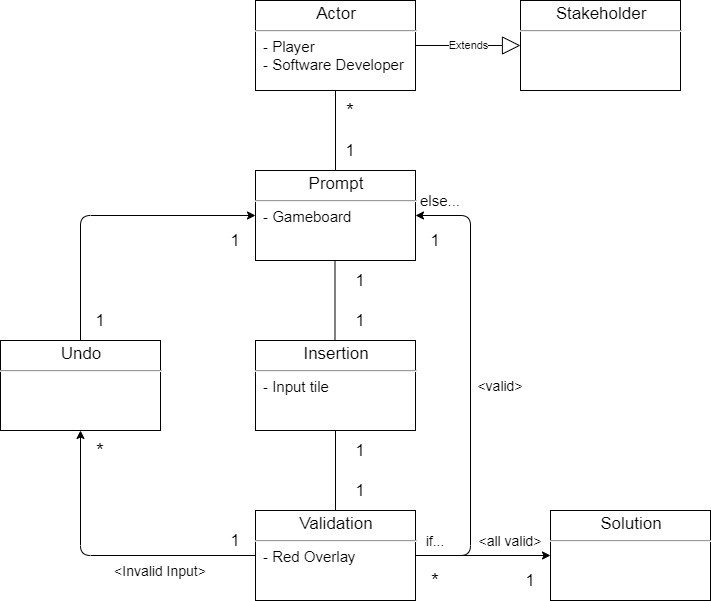

The diagram above was exported from draw.io. Its source (the exported page's mxGraphModel, read from the mxfile embedded in the PNG):
<mxGraphModel dx="1422" dy="785" grid="1" gridSize="10" guides="1" tooltips="1" connect="1" arrows="1" fold="1" page="1" pageScale="1" pageWidth="760" pageHeight="680" math="0" shadow="0">
  <root>
    <mxCell id="0" />
    <mxCell id="1" parent="0" />
    <mxCell id="8EvJ4065kVEAn8WzGC0s-11" value="&lt;p style=&quot;margin: 4px 0px 0px ; text-align: center&quot;&gt;&lt;font style=&quot;font-size: 17px&quot;&gt;Actor&lt;/font&gt;&lt;/p&gt;&lt;hr&gt;&lt;p style=&quot;margin: 0px 0px 0px 8px ; font-size: 15px&quot;&gt;- Player&lt;/p&gt;&lt;p style=&quot;margin: 0px 0px 0px 8px ; font-size: 15px&quot;&gt;- Software Developer&lt;/p&gt;&lt;p style=&quot;margin: 0px 0px 0px 8px ; font-size: 15px&quot;&gt;&lt;br&gt;&lt;/p&gt;" style="verticalAlign=top;align=left;overflow=fill;fontSize=12;fontFamily=Helvetica;html=1;" parent="1" vertex="1">
      <mxGeometry x="265" y="40" width="160" height="90" as="geometry" />
    </mxCell>
    <mxCell id="8EvJ4065kVEAn8WzGC0s-13" value="&lt;p style=&quot;margin: 4px 0px 0px ; text-align: center&quot;&gt;&lt;span style=&quot;font-size: 17px&quot;&gt;Prompt&lt;/span&gt;&lt;/p&gt;&lt;hr&gt;&lt;p style=&quot;margin: 0px ; margin-left: 8px&quot;&gt;&lt;font style=&quot;font-size: 15px&quot;&gt;- Gameboard&lt;/font&gt;&lt;/p&gt;" style="verticalAlign=top;align=left;overflow=fill;fontSize=12;fontFamily=Helvetica;html=1;" parent="1" vertex="1">
      <mxGeometry x="265" y="210" width="160" height="90" as="geometry" />
    </mxCell>
    <mxCell id="8EvJ4065kVEAn8WzGC0s-14" value="&lt;p style=&quot;margin: 4px 0px 0px ; text-align: center&quot;&gt;&lt;font style=&quot;font-size: 17px&quot;&gt;Stakeholder&lt;/font&gt;&lt;/p&gt;&lt;hr&gt;&lt;p style=&quot;margin: 0px ; margin-left: 8px&quot;&gt;&lt;br&gt;&lt;/p&gt;" style="verticalAlign=top;align=left;overflow=fill;fontSize=12;fontFamily=Helvetica;html=1;" parent="1" vertex="1">
      <mxGeometry x="530" y="40" width="160" height="90" as="geometry" />
    </mxCell>
    <mxCell id="8EvJ4065kVEAn8WzGC0s-15" value="&lt;p style=&quot;margin: 4px 0px 0px ; text-align: center&quot;&gt;&lt;font style=&quot;font-size: 17px&quot;&gt;Insertion&lt;/font&gt;&lt;/p&gt;&lt;hr&gt;&lt;p style=&quot;margin: 0px ; margin-left: 8px&quot;&gt;&lt;font style=&quot;font-size: 15px&quot;&gt;- Input tile&lt;/font&gt;&lt;/p&gt;" style="verticalAlign=top;align=left;overflow=fill;fontSize=12;fontFamily=Helvetica;html=1;" parent="1" vertex="1">
      <mxGeometry x="265" y="380" width="160" height="90" as="geometry" />
    </mxCell>
    <mxCell id="8EvJ4065kVEAn8WzGC0s-16" value="&lt;p style=&quot;margin: 4px 0px 0px ; text-align: center&quot;&gt;&lt;font style=&quot;font-size: 17px&quot;&gt;Validation&lt;/font&gt;&lt;/p&gt;&lt;hr&gt;&lt;p style=&quot;margin: 0px ; margin-left: 8px&quot;&gt;&lt;font style=&quot;font-size: 15px&quot;&gt;- Red Overlay&lt;/font&gt;&lt;/p&gt;" style="verticalAlign=top;align=left;overflow=fill;fontSize=12;fontFamily=Helvetica;html=1;" parent="1" vertex="1">
      <mxGeometry x="265" y="550" width="160" height="90" as="geometry" />
    </mxCell>
    <mxCell id="8EvJ4065kVEAn8WzGC0s-17" value="&lt;p style=&quot;margin: 4px 0px 0px ; text-align: center&quot;&gt;&lt;font style=&quot;font-size: 17px&quot;&gt;Solution&lt;/font&gt;&lt;/p&gt;&lt;hr&gt;&lt;p style=&quot;margin: 0px ; margin-left: 8px&quot;&gt;&lt;br&gt;&lt;/p&gt;" style="verticalAlign=top;align=left;overflow=fill;fontSize=12;fontFamily=Helvetica;html=1;" parent="1" vertex="1">
      <mxGeometry x="560" y="550" width="160" height="90" as="geometry" />
    </mxCell>
    <mxCell id="8EvJ4065kVEAn8WzGC0s-18" value="&lt;p style=&quot;margin: 4px 0px 0px ; text-align: center&quot;&gt;&lt;font style=&quot;font-size: 17px&quot;&gt;Undo&lt;/font&gt;&lt;/p&gt;&lt;hr&gt;&lt;p style=&quot;margin: 0px ; margin-left: 8px&quot;&gt;&lt;br&gt;&lt;/p&gt;" style="verticalAlign=top;align=left;overflow=fill;fontSize=12;fontFamily=Helvetica;html=1;" parent="1" vertex="1">
      <mxGeometry x="10" y="380" width="160" height="90" as="geometry" />
    </mxCell>
    <mxCell id="8EvJ4065kVEAn8WzGC0s-20" value="Extends" style="endArrow=block;endSize=16;endFill=0;html=1;entryX=0;entryY=0.5;entryDx=0;entryDy=0;exitX=1;exitY=0.5;exitDx=0;exitDy=0;" parent="1" source="8EvJ4065kVEAn8WzGC0s-11" target="8EvJ4065kVEAn8WzGC0s-14" edge="1">
      <mxGeometry width="160" relative="1" as="geometry">
        <mxPoint x="470" y="130" as="sourcePoint" />
        <mxPoint x="160" y="700" as="targetPoint" />
      </mxGeometry>
    </mxCell>
    <mxCell id="8EvJ4065kVEAn8WzGC0s-21" value="" style="endArrow=none;html=1;entryX=0.5;entryY=1;entryDx=0;entryDy=0;exitX=0.5;exitY=0;exitDx=0;exitDy=0;" parent="1" source="8EvJ4065kVEAn8WzGC0s-13" target="8EvJ4065kVEAn8WzGC0s-11" edge="1">
      <mxGeometry width="50" height="50" relative="1" as="geometry">
        <mxPoint y="750" as="sourcePoint" />
        <mxPoint x="50" y="700" as="targetPoint" />
      </mxGeometry>
    </mxCell>
    <mxCell id="8EvJ4065kVEAn8WzGC0s-22" value="" style="endArrow=none;html=1;entryX=0.5;entryY=1;entryDx=0;entryDy=0;exitX=0.5;exitY=0;exitDx=0;exitDy=0;" parent="1" edge="1">
      <mxGeometry width="50" height="50" relative="1" as="geometry">
        <mxPoint x="344.5" y="380" as="sourcePoint" />
        <mxPoint x="344.5" y="300" as="targetPoint" />
      </mxGeometry>
    </mxCell>
    <mxCell id="8EvJ4065kVEAn8WzGC0s-26" value="" style="endArrow=classic;html=1;entryX=0.5;entryY=1;entryDx=0;entryDy=0;exitX=0;exitY=0.5;exitDx=0;exitDy=0;" parent="1" source="8EvJ4065kVEAn8WzGC0s-16" target="8EvJ4065kVEAn8WzGC0s-18" edge="1">
      <mxGeometry width="50" height="50" relative="1" as="geometry">
        <mxPoint x="10" y="710" as="sourcePoint" />
        <mxPoint x="60" y="660" as="targetPoint" />
        <Array as="points">
          <mxPoint x="90" y="595" />
        </Array>
      </mxGeometry>
    </mxCell>
    <mxCell id="8EvJ4065kVEAn8WzGC0s-28" value="" style="endArrow=classic;html=1;entryX=0;entryY=0.5;entryDx=0;entryDy=0;exitX=0.5;exitY=0;exitDx=0;exitDy=0;" parent="1" source="8EvJ4065kVEAn8WzGC0s-18" target="8EvJ4065kVEAn8WzGC0s-13" edge="1">
      <mxGeometry width="50" height="50" relative="1" as="geometry">
        <mxPoint x="10" y="710" as="sourcePoint" />
        <mxPoint x="60" y="660" as="targetPoint" />
        <Array as="points">
          <mxPoint x="90" y="255" />
        </Array>
      </mxGeometry>
    </mxCell>
    <mxCell id="8EvJ4065kVEAn8WzGC0s-29" value="" style="endArrow=none;html=1;entryX=0.5;entryY=1;entryDx=0;entryDy=0;exitX=0.5;exitY=0;exitDx=0;exitDy=0;" parent="1" source="8EvJ4065kVEAn8WzGC0s-16" target="8EvJ4065kVEAn8WzGC0s-15" edge="1">
      <mxGeometry width="50" height="50" relative="1" as="geometry">
        <mxPoint x="10" y="710" as="sourcePoint" />
        <mxPoint x="60" y="660" as="targetPoint" />
      </mxGeometry>
    </mxCell>
    <mxCell id="8EvJ4065kVEAn8WzGC0s-32" value="" style="endArrow=classic;html=1;entryX=1;entryY=0.5;entryDx=0;entryDy=0;exitX=1;exitY=0.5;exitDx=0;exitDy=0;" parent="1" source="8EvJ4065kVEAn8WzGC0s-16" target="8EvJ4065kVEAn8WzGC0s-13" edge="1">
      <mxGeometry width="50" height="50" relative="1" as="geometry">
        <mxPoint x="10" y="710" as="sourcePoint" />
        <mxPoint x="60" y="660" as="targetPoint" />
        <Array as="points">
          <mxPoint x="480" y="595" />
          <mxPoint x="480" y="255" />
        </Array>
      </mxGeometry>
    </mxCell>
    <mxCell id="8EvJ4065kVEAn8WzGC0s-33" value="" style="endArrow=classic;html=1;entryX=0;entryY=0.5;entryDx=0;entryDy=0;exitX=1;exitY=0.5;exitDx=0;exitDy=0;" parent="1" source="8EvJ4065kVEAn8WzGC0s-16" target="8EvJ4065kVEAn8WzGC0s-17" edge="1">
      <mxGeometry width="50" height="50" relative="1" as="geometry">
        <mxPoint x="10" y="710" as="sourcePoint" />
        <mxPoint x="60" y="660" as="targetPoint" />
      </mxGeometry>
    </mxCell>
    <mxCell id="8EvJ4065kVEAn8WzGC0s-34" value="&lt;font style=&quot;font-size: 14px&quot;&gt;if...&lt;/font&gt;" style="text;html=1;strokeColor=none;fillColor=none;align=center;verticalAlign=middle;whiteSpace=wrap;rounded=0;" parent="1" vertex="1">
      <mxGeometry x="425" y="570" width="40" height="20" as="geometry" />
    </mxCell>
    <mxCell id="8EvJ4065kVEAn8WzGC0s-36" value="&lt;font style=&quot;font-size: 14px&quot;&gt;&amp;lt;all valid&amp;gt;&lt;/font&gt;" style="text;html=1;strokeColor=none;fillColor=none;align=center;verticalAlign=middle;whiteSpace=wrap;rounded=0;" parent="1" vertex="1">
      <mxGeometry x="480" y="570" width="80" height="20" as="geometry" />
    </mxCell>
    <mxCell id="8EvJ4065kVEAn8WzGC0s-37" value="&lt;font style=&quot;font-size: 15px&quot;&gt;else...&lt;/font&gt;" style="text;html=1;strokeColor=none;fillColor=none;align=center;verticalAlign=middle;whiteSpace=wrap;rounded=0;" parent="1" vertex="1">
      <mxGeometry x="430" y="230" width="40" height="20" as="geometry" />
    </mxCell>
    <mxCell id="8EvJ4065kVEAn8WzGC0s-38" value="&lt;font style=&quot;font-size: 20px&quot;&gt;*&lt;/font&gt;" style="text;html=1;strokeColor=none;fillColor=none;align=center;verticalAlign=middle;whiteSpace=wrap;rounded=0;" parent="1" vertex="1">
      <mxGeometry x="340" y="140" width="40" height="20" as="geometry" />
    </mxCell>
    <mxCell id="8EvJ4065kVEAn8WzGC0s-39" value="&lt;font style=&quot;font-size: 20px&quot;&gt;*&lt;/font&gt;" style="text;html=1;strokeColor=none;fillColor=none;align=center;verticalAlign=middle;whiteSpace=wrap;rounded=0;" parent="1" vertex="1">
      <mxGeometry x="90" y="480" width="40" height="20" as="geometry" />
    </mxCell>
    <mxCell id="8EvJ4065kVEAn8WzGC0s-40" value="&lt;font style=&quot;font-size: 20px&quot;&gt;*&lt;/font&gt;" style="text;html=1;strokeColor=none;fillColor=none;align=center;verticalAlign=middle;whiteSpace=wrap;rounded=0;" parent="1" vertex="1">
      <mxGeometry x="425" y="610" width="40" height="20" as="geometry" />
    </mxCell>
    <mxCell id="8EvJ4065kVEAn8WzGC0s-43" value="&lt;font style=&quot;font-size: 17px&quot;&gt;1&lt;/font&gt;" style="text;html=1;strokeColor=none;fillColor=none;align=center;verticalAlign=middle;whiteSpace=wrap;rounded=0;" parent="1" vertex="1">
      <mxGeometry x="520" y="610" width="40" height="20" as="geometry" />
    </mxCell>
    <mxCell id="8EvJ4065kVEAn8WzGC0s-48" value="&lt;font style=&quot;font-size: 17px&quot;&gt;1&lt;/font&gt;" style="text;html=1;strokeColor=none;fillColor=none;align=center;verticalAlign=middle;whiteSpace=wrap;rounded=0;" parent="1" vertex="1">
      <mxGeometry x="350" y="520" width="40" height="20" as="geometry" />
    </mxCell>
    <mxCell id="8EvJ4065kVEAn8WzGC0s-49" value="&lt;font style=&quot;font-size: 17px&quot;&gt;1&lt;/font&gt;" style="text;html=1;strokeColor=none;fillColor=none;align=center;verticalAlign=middle;whiteSpace=wrap;rounded=0;" parent="1" vertex="1">
      <mxGeometry x="350" y="480" width="40" height="20" as="geometry" />
    </mxCell>
    <mxCell id="8EvJ4065kVEAn8WzGC0s-50" value="&lt;font style=&quot;font-size: 17px&quot;&gt;1&lt;/font&gt;" style="text;html=1;strokeColor=none;fillColor=none;align=center;verticalAlign=middle;whiteSpace=wrap;rounded=0;" parent="1" vertex="1">
      <mxGeometry x="350" y="350" width="40" height="20" as="geometry" />
    </mxCell>
    <mxCell id="8EvJ4065kVEAn8WzGC0s-51" value="&lt;font style=&quot;font-size: 17px&quot;&gt;1&lt;/font&gt;" style="text;html=1;strokeColor=none;fillColor=none;align=center;verticalAlign=middle;whiteSpace=wrap;rounded=0;" parent="1" vertex="1">
      <mxGeometry x="350" y="310" width="40" height="20" as="geometry" />
    </mxCell>
    <mxCell id="8EvJ4065kVEAn8WzGC0s-52" value="&lt;font style=&quot;font-size: 17px&quot;&gt;1&lt;/font&gt;" style="text;html=1;strokeColor=none;fillColor=none;align=center;verticalAlign=middle;whiteSpace=wrap;rounded=0;" parent="1" vertex="1">
      <mxGeometry x="225" y="570" width="40" height="20" as="geometry" />
    </mxCell>
    <mxCell id="8EvJ4065kVEAn8WzGC0s-53" value="&lt;font style=&quot;font-size: 17px&quot;&gt;1&lt;/font&gt;" style="text;html=1;strokeColor=none;fillColor=none;align=center;verticalAlign=middle;whiteSpace=wrap;rounded=0;" parent="1" vertex="1">
      <mxGeometry x="90" y="350" width="40" height="20" as="geometry" />
    </mxCell>
    <mxCell id="8EvJ4065kVEAn8WzGC0s-54" value="&lt;font style=&quot;font-size: 17px&quot;&gt;1&lt;/font&gt;" style="text;html=1;strokeColor=none;fillColor=none;align=center;verticalAlign=middle;whiteSpace=wrap;rounded=0;" parent="1" vertex="1">
      <mxGeometry x="225" y="270" width="40" height="20" as="geometry" />
    </mxCell>
    <mxCell id="8EvJ4065kVEAn8WzGC0s-55" value="&lt;font style=&quot;font-size: 17px&quot;&gt;1&lt;/font&gt;" style="text;html=1;strokeColor=none;fillColor=none;align=center;verticalAlign=middle;whiteSpace=wrap;rounded=0;" parent="1" vertex="1">
      <mxGeometry x="340" y="180" width="40" height="20" as="geometry" />
    </mxCell>
    <mxCell id="UOyoWeH84wKYzkyy4fw0-1" value="&lt;font style=&quot;font-size: 17px&quot;&gt;1&lt;/font&gt;" style="text;html=1;strokeColor=none;fillColor=none;align=center;verticalAlign=middle;whiteSpace=wrap;rounded=0;" vertex="1" parent="1">
      <mxGeometry x="425" y="270" width="40" height="20" as="geometry" />
    </mxCell>
    <mxCell id="UOyoWeH84wKYzkyy4fw0-2" value="&lt;font style=&quot;font-size: 14px&quot;&gt;&amp;lt;Invalid Input&amp;gt;&lt;/font&gt;" style="text;html=1;strokeColor=none;fillColor=none;align=center;verticalAlign=middle;whiteSpace=wrap;rounded=0;" vertex="1" parent="1">
      <mxGeometry x="115" y="600" width="110" height="20" as="geometry" />
    </mxCell>
    <mxCell id="UOyoWeH84wKYzkyy4fw0-6" value="&lt;font style=&quot;font-size: 14px&quot;&gt;&amp;lt;valid&amp;gt;&lt;/font&gt;" style="text;html=1;strokeColor=none;fillColor=none;align=center;verticalAlign=middle;whiteSpace=wrap;rounded=0;" vertex="1" parent="1">
      <mxGeometry x="470" y="415" width="80" height="20" as="geometry" />
    </mxCell>
  </root>
</mxGraphModel>